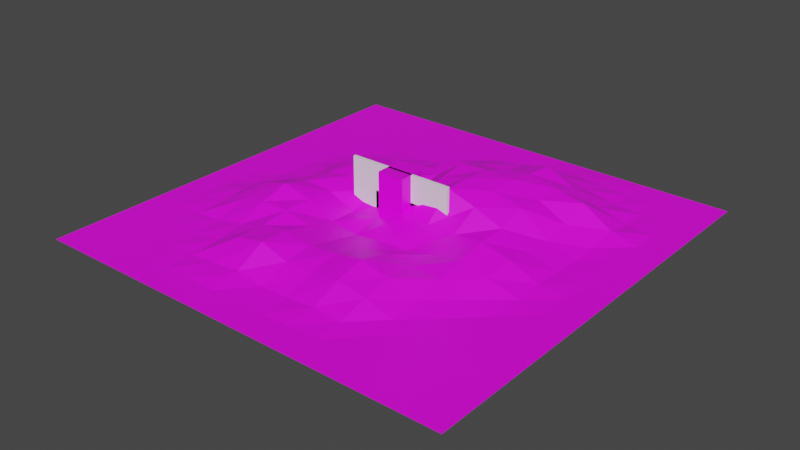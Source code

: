 # Source: architecture-rpg.blend  (saved by Blender 2.82.7; exported with 4.5.12 LTS)
import bpy
from mathutils import Matrix  # noqa: F401  (used for matrix-valued properties, if any)

bpy.ops.wm.read_factory_settings(use_empty=True)
scene = bpy.context.scene
scene.name = 'Scene'

# ---- collections
col_collection = bpy.data.collections.new('Collection'); scene.collection.children.link(col_collection)

# ---- images (referenced by path relative to the original .blend; pixels are not part of the script)
import os
ASSET_DIR = os.environ.get("B2B_ASSET_DIR", "")  # directory of the original .blend (textures are referenced by path, not embedded)
HERE = os.path.dirname(os.path.abspath(__file__))  # packed textures are extracted next to this script under _unpacked/

def load_image(name, relpath, width, height, colorspace="sRGB"):
    """Load a texture the original file referenced (path relative to the .blend, or extracted next to this script)."""
    p = next((c for c in (os.path.join(HERE, relpath), os.path.join(ASSET_DIR, relpath)) if relpath and os.path.exists(c)), "")
    if p:
        img = bpy.data.images.load(p, check_existing=True)
        img.name = name
    else:  # same state as the original file: an image datablock whose file is absent (Cycles renders it pink)
        img = bpy.data.images.new(name, width, height)
        img.source = "FILE"
        img.filepath = "//" + (relpath or name)
    img.colorspace_settings.name = colorspace
    return img
img_untitled = load_image('Untitled', '', 1024, 1024, 'sRGB')

# ---- materials (node trees are filled in below, after node groups)
mat_reference = bpy.data.materials.new('reference')
mat_reference.use_transparent_shadow = False

# ---- material node trees
mat_reference.use_nodes = True; mat_reference.node_tree.nodes.clear()
_N = mat_reference.node_tree.nodes; _L = mat_reference.node_tree.links
n0 = _N.new('ShaderNodeOutputMaterial'); n0.name = 'Material Output'; n0.location = (300, 300)
n1 = _N.new('ShaderNodeBsdfPrincipled'); n1.name = 'Principled BSDF'; n1.location = (10, 300)
n1.distribution = 'GGX'
n1.subsurface_method = 'BURLEY'
n1.inputs[3].default_value = 1.45
n1.inputs[27].default_value = (0.0, 0.0, 0.0, 1.0)
n1.inputs[28].default_value = 1.0
n2 = _N.new('ShaderNodeTexImage'); n2.name = 'Image Texture'; n2.location = (-280, 280)
n2.image = img_untitled
_L.new(n1.outputs[0], n0.inputs[0])
_L.new(n2.outputs[0], n1.inputs[0])
n0.is_active_output = True

# ---- world
world_world = bpy.data.worlds.new('World'); scene.world = world_world
world_world.use_nodes = True; world_world.node_tree.nodes.clear()
_N = world_world.node_tree.nodes; _L = world_world.node_tree.links
n0 = _N.new('ShaderNodeOutputWorld'); n0.name = 'World Output'; n0.location = (300, 300)
n1 = _N.new('ShaderNodeBackground'); n1.name = 'Background'; n1.location = (10, 300)
n1.inputs[0].default_value = (0.05088, 0.05088, 0.05088, 1.0)
_L.new(n1.outputs[0], n0.inputs[0])
n0.is_active_output = True
world_world.color = (0.05088, 0.05088, 0.05088)
world_world.use_sun_shadow = False
world_world.sun_shadow_jitter_overblur = 0.0

# ---- meshes
me_wall_1x1 = bpy.data.meshes.new('wall-1x1')
me_wall_1x1.from_pydata([(-0.5, 0.05, -0.5), (-0.5, -0.05, -0.5), (-0.5, 0.05, 0.5), (-0.5, -0.05, 0.5), (0.5, 0.05, -0.5), (0.5, -0.05, -0.5), (0.5, 0.05, 0.5), (0.5, -0.05, 0.5)], [], [(0, 1, 3, 2), (2, 3, 7, 6), (6, 7, 5, 4), (4, 5, 1, 0), (2, 6, 4, 0), (7, 3, 1, 5)])
_uv = me_wall_1x1.uv_layers.new(name='UVMap')
_uv.uv.foreach_set('vector', [0.25, 0.0, 0.375, 0.0, 0.375, 1.0, 0.25, 1.0, 0.5, 8.941e-08, 0.625, 1.192e-07, 0.625, 1.0, 0.5, 1.0, 0.75, 1.0, 0.625, 1.0, 0.625, 0.0, 0.75, 5.96e-08, 0.5, 1.0, 0.375, 1.0, 0.375, 0.0, 0.5, 8.941e-08, 0.0001001, 9.99e-05, 0.9999, 9.996e-05, 0.9999, 0.9999, 9.999e-05, 0.9999, 0.9999, 0.9999, 9.999e-05, 0.9999, 0.0001002, 9.99e-05, 0.9999, 0.0001001])
me_wall_1x1.materials.append(mat_reference)
me_wall_1x1.use_remesh_fix_poles = True
me_wall_1x1.use_remesh_preserve_attributes = False
me_wall_1x1.use_mirror_vertex_groups = False
me_wall_1x1.update()
me_cube_002 = bpy.data.meshes.new('Cube.002')
me_cube_002.from_pydata([(-1.0, 0.05, -1.0), (-1.0, -0.05, -1.0), (-1.0, 0.05, 1.0), (-1.0, -0.05, 1.0), (1.0, 0.05, -1.0), (1.0, -0.05, -1.0), (1.0, 0.05, 1.0), (1.0, -0.05, 1.0)], [], [(0, 1, 3, 2), (2, 3, 7, 6), (6, 7, 5, 4), (4, 5, 1, 0), (2, 6, 4, 0), (7, 3, 1, 5)])
_uv = me_cube_002.uv_layers.new(name='UVMap')
_uv.uv.foreach_set('vector', [0.25, -0.5, 0.375, -0.5, 0.375, 1.5, 0.25, 1.5, 1.5, 0.5, 1.5, 0.625, -0.5, 0.625, -0.5, 0.5, 0.75, 1.5, 0.625, 1.5, 0.625, -0.5, 0.75, -0.5, -0.5, 0.5, -0.5, 0.375, 1.5, 0.375, 1.5, 0.5, 1.5, 1.5, -0.4998, 1.5, -0.4998, -0.4998, 1.5, -0.4998, 1.5, 1.5, -0.4998, 1.5, -0.4998, -0.4998, 1.5, -0.4998])
me_cube_002.materials.append(mat_reference)
me_cube_002.use_remesh_fix_poles = True
me_cube_002.use_remesh_preserve_attributes = False
me_cube_002.use_mirror_vertex_groups = False
me_cube_002.update()
me_cube_003 = bpy.data.meshes.new('Cube.003')
me_cube_003.from_pydata([(-2.0, 0.05, -2.0), (-2.0, -0.05, -2.0), (-2.0, 0.05, 2.0), (-2.0, -0.05, 2.0), (2.0, 0.05, -2.0), (2.0, -0.05, -2.0), (2.0, 0.05, 2.0), (2.0, -0.05, 2.0)], [], [(0, 1, 3, 2), (2, 3, 7, 6), (6, 7, 5, 4), (4, 5, 1, 0), (2, 6, 4, 0), (7, 3, 1, 5)])
_uv = me_cube_003.uv_layers.new(name='UVMap')
_uv.uv.foreach_set('vector', [2.5, 0.0, 2.5, 0.25, -1.5, 0.25, -1.5, 1.788e-07, 2.5, 0.5, 2.5, 0.75, -1.5, 0.75, -1.5, 0.5, 2.5, 0.75, 2.5, 1.0, -1.5, 1.0, -1.5, 0.75, -1.5, 0.5, -1.5, 0.25, 2.5, 0.25, 2.5, 0.5, 1.5, -0.4998, 1.5, 1.5, -0.4998, 1.5, -0.4998, -0.4998, -1.5, 2.5, -1.5, -1.5, 2.5, -1.5, 2.5, 2.5])
me_cube_003.use_remesh_fix_poles = True
me_cube_003.use_remesh_preserve_attributes = False
me_cube_003.use_mirror_vertex_groups = False
me_cube_003.update()
me_cube_004 = bpy.data.meshes.new('Cube.004')
me_cube_004.from_pydata([(-1.0, 0.05, -0.5), (-1.0, -0.05, -0.5), (-1.0, 0.05, 0.5), (-1.0, -0.05, 0.5), (1.0, 0.05, -0.5), (1.0, -0.05, -0.5), (1.0, 0.05, 0.5), (1.0, -0.05, 0.5)], [], [(0, 1, 3, 2), (2, 3, 7, 6), (6, 7, 5, 4), (4, 5, 1, 0), (2, 6, 4, 0), (7, 3, 1, 5)])
_uv = me_cube_004.uv_layers.new(name='UVMap')
_uv.uv.foreach_set('vector', [1.0, 0.0, 1.0, 0.25, 5.96e-08, 0.25, 5.96e-08, 1.788e-07, 1.5, 0.5, 1.5, 0.625, -0.5, 0.625, -0.5, 0.5, 1.0, 0.75, 1.0, 1.0, 0.0, 1.0, 5.96e-08, 0.75, 1.5, 0.375, 1.5, 0.5, -0.5, 0.5, -0.5, 0.375, 1.5, 0.9999, -0.4998, 0.9999, -0.4998, 9.996e-05, 1.5, 9.999e-05, 1.5, 0.9999, -0.4998, 0.9999, -0.4998, 9.993e-05, 1.5, 0.0001001])
me_cube_004.materials.append(mat_reference)
me_cube_004.use_remesh_fix_poles = True
me_cube_004.use_remesh_preserve_attributes = False
me_cube_004.use_mirror_vertex_groups = False
me_cube_004.update()
me_cube_005 = bpy.data.meshes.new('Cube.005')
me_cube_005.from_pydata([(-1.0, 1.863e-08, -0.5), (-1.0, -1.118e-08, 0.5), (1.0, 1.863e-08, -0.5), (1.0, -1.118e-08, 0.5)], [], [(3, 1, 0, 2)])
_uv = me_cube_005.uv_layers.new(name='UVMap')
_uv.uv.foreach_set('vector', [2.0, 0.9999, 0.0002, 0.9999, 0.0002003, 9.993e-05, 2.0, 0.0001001])
me_cube_005.materials.append(mat_reference)
me_cube_005.use_remesh_fix_poles = True
me_cube_005.use_remesh_preserve_attributes = False
me_cube_005.use_mirror_vertex_groups = False
me_cube_005.update()
me_corner_slope = bpy.data.meshes.new('corner-slope')
me_corner_slope.from_pydata([(0.0, -1.0, 2.98e-08), (0.0, 0.0, 2.98e-08), (0.0, 0.0, 1.0), (1.0, -1.0, 0.0), (1.0, 0.0, 2.98e-08)], [], [(0, 2, 1), (1, 2, 4), (1, 4, 3, 0), (2, 0, 3), (4, 2, 3)])
_uv = me_corner_slope.uv_layers.new(name='UVMap')
_uv.uv.foreach_set('vector', [0.9999, 9.998e-05, 0.9999, 0.9999, 0.5, 0.5, 0.5, 0.5, 0.9999, 0.9999, 9.998e-05, 0.9999, 0.0, 0.0, 1.0, 0.0, 1.0, 1.0, 0.0, 1.0, 1.0, 0.0, 1.0, 1.0, 0.0, 1.0, 0.0, 0.0, 1.0, 0.0, 0.0, 1.0])
me_corner_slope.materials.append(mat_reference)
me_corner_slope.use_remesh_preserve_volume = False
me_corner_slope.use_remesh_preserve_attributes = False
me_corner_slope.use_mirror_vertex_groups = False
me_corner_slope.update()
me_half_pyramid = bpy.data.meshes.new('half-pyramid')
me_half_pyramid.from_pydata([(0.0, -0.5, 0.0), (0.0, 0.0, 2.98e-08), (0.0, 0.0, 1.0), (1.0, 0.0, 0.0), (0.0, 0.5, 2.98e-08)], [], [(0, 2, 1), (1, 2, 4), (1, 4, 3, 0), (2, 0, 3), (4, 2, 3)])
_uv = me_half_pyramid.uv_layers.new(name='UVMap')
_uv.uv.foreach_set('vector', [0.9999, 9.998e-05, 0.9999, 0.9999, 0.5, 0.5, 0.5, 0.5, 0.9999, 0.9999, 9.998e-05, 0.9999, 0.0, 0.0, 1.0, 0.0, 1.0, 1.0, 0.0, 1.0, 1.0, 0.0, 1.0, 1.0, 0.0, 1.0, 0.0, 0.0, 1.0, 0.0, 0.0, 1.0])
me_half_pyramid.materials.append(mat_reference)
me_half_pyramid.use_remesh_preserve_volume = False
me_half_pyramid.use_remesh_preserve_attributes = False
me_half_pyramid.use_mirror_vertex_groups = False
me_half_pyramid.update()
me_slope = bpy.data.meshes.new('slope')
me_slope.from_pydata([(-0.625, -0.5, -0.5), (-0.625, 0.5, -0.5), (-0.625, 0.5, 0.5), (0.625, -0.5, -0.5), (0.625, 0.5, -0.5), (0.625, 0.5, 0.5)], [], [(0, 2, 1), (1, 2, 5, 4), (4, 5, 3), (1, 4, 3, 0), (5, 2, 0, 3)])
_uv = me_slope.uv_layers.new(name='UVMap')
_uv.uv.foreach_set('vector', [0.7071, 4.995e-05, 4.998e-05, 0.7071, 5.008e-05, 4.989e-05, 1.0, 5.96e-08, 1.0, 1.0, 1.788e-07, 1.0, 0.0, 8.941e-08, 1.0, 0.0002, 1.0, 0.7069, 0.2933, 0.0001999, 1.0, 1.0, 5.96e-08, 1.0, 0.0, 8.941e-08, 1.0, 0.0, 1.0, 1.0, 0.0, 1.0, 1.192e-07, 0.0, 1.0, 1.192e-07])
me_slope.materials.append(mat_reference)
me_slope.use_remesh_fix_poles = True
me_slope.use_remesh_preserve_attributes = False
me_slope.use_mirror_vertex_groups = False
me_slope.update()
me_graveyard = bpy.data.meshes.new('graveyard')
me_graveyard.from_pydata([(-8.0, -8.0, 0.0), (-6.933, -8.0, 0.0), (-5.867, -8.0, 0.0), (-4.8, -8.0, 0.0), (-3.733, -8.0, 0.0), (-2.667, -8.0, 0.0), (-1.6, -8.0, 0.0), (-0.5333, -8.0, 0.0), (0.5333, -8.0, 0.0), (1.6, -8.0, 0.0), (2.667, -8.0, 0.0), (3.733, -8.0, 0.0), (4.8, -8.0, 0.0), (5.867, -8.0, 0.0), (6.933, -8.0, 0.0), (8.0, -8.0, 0.0), (-8.0, -6.933, 0.0), (-6.933, -6.933, 0.0), (-5.867, -6.933, 0.0), (-4.8, -6.933, 0.0), (-3.733, -6.933, 0.0), (-2.667, -6.933, 0.0), (-1.6, -6.933, 0.0), (-0.5333, -6.933, 0.0), (0.5333, -6.933, 0.0), (1.6, -6.933, 0.0), (2.667, -6.933, 0.0), (3.733, -6.933, 0.0), (4.8, -6.933, 0.0), (5.867, -6.933, 0.0), (6.933, -6.933, 0.0), (8.0, -6.933, 0.0), (-8.0, -5.867, 0.0), (-6.933, -5.867, 0.0), (-5.867, -5.867, 0.0), (-4.8, -5.867, 0.0), (-3.733, -5.867, 0.008163), (-2.667, -5.867, 0.1191), (-1.6, -5.867, 0.1975), (-0.5333, -5.867, 0.05676), (0.5333, -5.867, 0.05988), (1.6, -5.867, 0.1323), (2.667, -5.867, 0.05988), (3.733, -5.867, 0.0), (4.8, -5.867, 0.0), (5.867, -5.867, 0.0), (6.933, -5.867, 0.0), (8.0, -5.867, 0.0), (-8.0, -4.8, 0.0), (-6.933, -4.8, 0.0), (-5.867, -4.8, 0.0), (-4.8, -4.8, 0.0), (-3.733, -4.8, 0.1074), (-2.667, -4.8, 0.5861), (-1.6, -4.8, 0.7753), (-0.5333, -4.8, 0.4456), (0.5333, -4.8, 0.4208), (1.6, -4.8, 0.5707), (2.667, -4.8, 0.3806), (3.733, -4.8, 0.05988), (4.8, -4.8, 0.0), (5.867, -4.8, 0.0), (6.933, -4.8, 0.0), (8.0, -4.8, 0.0), (-8.0, -3.733, 0.0), (-6.933, -3.733, 0.0), (-5.867, -3.733, 0.0), (-4.8, -3.733, 0.07277), (-3.733, -3.733, 0.2715), (-2.667, -3.733, 0.5915), (-1.6, -3.733, 0.7358), (-0.5333, -3.733, 0.5799), (0.5333, -3.733, 0.6532), (1.6, -3.733, 0.833), (2.667, -3.733, 0.5814), (3.733, -3.733, 0.2225), (4.8, -3.733, 0.01412), (5.867, -3.733, 0.0), (6.933, -3.733, 0.0), (8.0, -3.733, 0.0), (-8.0, -2.667, 0.0), (-6.933, -2.667, 0.0), (-5.867, -2.667, 0.07277), (-4.8, -2.667, 0.4626), (-3.733, -2.667, 0.7227), (-2.667, -2.667, 0.7292), (-1.6, -2.667, 0.5062), (-0.5333, -2.667, 0.3491), (0.5333, -2.667, 0.4208), (1.6, -2.667, 0.5707), (2.667, -2.667, 0.5192), (3.733, -2.667, 0.4534), (4.8, -2.667, 0.1496), (5.867, -2.667, 0.0), (6.933, -2.667, 0.0), (8.0, -2.667, 0.0), (-8.0, -1.6, 0.0), (-6.933, -1.6, 0.0), (-5.867, -1.6, 0.1608), (-4.8, -1.6, 0.6936), (-3.733, -1.6, 1.012), (-2.667, -1.6, 0.7227), (-1.6, -1.6, 0.2599), (-0.5333, -1.6, 0.097), (0.5333, -1.6, 0.2302), (1.6, -1.6, 0.2434), (2.667, -1.6, 0.4588), (3.733, -1.6, 0.6558), (4.8, -1.6, 0.4004), (5.867, -1.6, 0.06076), (6.933, -1.6, 0.0), (8.0, -1.6, 0.0), (-8.0, -0.5333, 0.0), (-6.933, -0.5333, 0.0), (-5.867, -0.5333, 0.07277), (-4.8, -0.5333, 0.4626), (-3.733, -0.5333, 0.7457), (-2.667, -0.5333, 0.6211), (-1.6, -0.5333, 0.1907), (-0.5333, -0.5333, 0.3083), (0.5333, -0.5333, 0.6467), (1.6, -0.5333, 0.7386), (2.667, -0.5333, 0.7405), (3.733, -0.5333, 0.8453), (4.8, -0.5333, 0.5792), (5.867, -0.5333, 0.1342), (6.933, -0.5333, 0.0), (8.0, -0.5333, 0.0), (-8.0, 0.5333, 0.0), (-6.933, 0.5333, 0.0), (-5.867, 0.5333, 0.0), (-4.8, 0.5333, 0.154), (-3.733, 0.5333, 0.6745), (-2.667, 0.5333, 0.8493), (-1.6, 0.5333, 0.6357), (-0.5333, 0.5333, 0.5539), (0.5333, 0.5333, 1.197), (1.6, 0.5333, 1.644), (2.667, 0.5333, 1.306), (3.733, 0.5333, 0.8847), (4.8, 0.5333, 0.4113), (5.867, 0.5333, 0.06076), (6.933, 0.5333, 0.0), (8.0, 0.5333, 0.0), (-8.0, 1.6, 0.0), (-6.933, 1.6, 0.0), (-5.867, 1.6, 0.0), (-4.8, 1.6, 0.1803), (-3.733, 1.6, 0.7779), (-2.667, 1.6, 1.135), (-1.6, 1.6, 0.8032), (-0.5333, 1.6, 0.5768), (0.5333, 1.6, 1.374), (1.6, 1.6, 1.654), (2.667, 1.6, 1.485), (3.733, 1.6, 1.189), (4.8, 1.6, 0.3455), (5.867, 1.6, 0.0), (6.933, 1.6, 0.0), (8.0, 1.6, 0.0), (-8.0, 2.667, 0.0), (-6.933, 2.667, 0.0), (-5.867, 2.667, 0.0), (-4.8, 2.667, 0.08161), (-3.733, 2.667, 0.5188), (-2.667, 2.667, 0.7779), (-1.6, 2.667, 0.5438), (-0.5333, 2.667, 0.7507), (0.5333, 2.667, 1.508), (1.6, 2.667, 1.568), (2.667, 2.667, 1.528), (3.733, 2.667, 1.089), (4.8, 2.667, 0.5421), (5.867, 2.667, 0.04177), (6.933, 2.667, 0.0), (8.0, 2.667, 0.0), (-8.0, 3.733, 0.0), (-6.933, 3.733, 0.0), (-5.867, 3.733, 0.0), (-4.8, 3.733, 0.0), (-3.733, 3.733, 0.08161), (-2.667, 3.733, 0.1803), (-1.6, 3.733, 0.3507), (-0.5333, 3.733, 0.9187), (0.5333, 3.733, 1.127), (1.6, 3.733, 1.115), (2.667, 3.733, 1.361), (3.733, 3.733, 1.117), (4.8, 3.733, 0.9077), (5.867, 3.733, 0.2445), (6.933, 3.733, 0.0), (8.0, 3.733, 0.0), (-8.0, 4.8, 0.0), (-6.933, 4.8, 0.0), (-5.867, 4.8, 0.0), (-4.8, 4.8, 0.0), (-3.733, 4.8, 0.0), (-2.667, 4.8, 0.0), (-1.6, 4.8, 0.04577), (-0.5333, 4.8, 0.5303), (0.5333, 4.8, 0.8911), (1.6, 4.8, 0.9998), (2.667, 4.8, 1.271), (3.733, 4.8, 0.7555), (4.8, 4.8, 0.3528), (5.867, 4.8, 0.04177), (6.933, 4.8, 0.0), (8.0, 4.8, 0.0), (-8.0, 5.867, 0.0), (-6.933, 5.867, 0.0), (-5.867, 5.867, 0.0), (-4.8, 5.867, 0.0), (-3.733, 5.867, 0.0), (-2.667, 5.867, 0.0), (-1.6, 5.867, 0.0), (-0.5333, 5.867, 0.04715), (0.5333, 5.867, 0.338), (1.6, 5.867, 0.3276), (2.667, 5.867, 0.5247), (3.733, 5.867, 0.2751), (4.8, 5.867, 0.05978), (5.867, 5.867, 0.0), (6.933, 5.867, 0.0), (8.0, 5.867, 0.0), (-8.0, 6.933, 0.0), (-6.933, 6.933, 0.0), (-5.867, 6.933, 0.0), (-4.8, 6.933, 0.0), (-3.733, 6.933, 0.0), (-2.667, 6.933, 0.0), (-1.6, 6.933, 0.0), (-0.5333, 6.933, 0.0), (0.5333, 6.933, 0.001528), (1.6, 6.933, 0.05978), (2.667, 6.933, 0.1004), (3.733, 6.933, 0.05978), (4.8, 6.933, 0.001528), (5.867, 6.933, 0.0), (6.933, 6.933, 0.0), (8.0, 6.933, 0.0), (-8.0, 8.0, 0.0), (-6.933, 8.0, 0.0), (-5.867, 8.0, 0.0), (-4.8, 8.0, 0.0), (-3.733, 8.0, 0.0), (-2.667, 8.0, 0.0), (-1.6, 8.0, 0.0), (-0.5333, 8.0, 0.0), (0.5333, 8.0, 0.0), (1.6, 8.0, 0.0), (2.667, 8.0, 0.0), (3.733, 8.0, 0.0), (4.8, 8.0, 0.0), (5.867, 8.0, 0.0), (6.933, 8.0, 0.0), (8.0, 8.0, 0.0)], [], [(0, 1, 17, 16), (1, 2, 18, 17), (2, 3, 19, 18), (3, 4, 20, 19), (4, 5, 21, 20), (5, 6, 22, 21), (6, 7, 23, 22), (7, 8, 24, 23), (8, 9, 25, 24), (9, 10, 26, 25), (10, 11, 27, 26), (11, 12, 28, 27), (12, 13, 29, 28), (13, 14, 30, 29), (14, 15, 31, 30), (16, 17, 33, 32), (17, 18, 34, 33), (18, 19, 35, 34), (19, 20, 36, 35), (20, 21, 37, 36), (21, 22, 38, 37), (22, 23, 39, 38), (23, 24, 40, 39), (24, 25, 41, 40), (25, 26, 42, 41), (26, 27, 43, 42), (27, 28, 44, 43), (28, 29, 45, 44), (29, 30, 46, 45), (30, 31, 47, 46), (32, 33, 49, 48), (33, 34, 50, 49), (34, 35, 51, 50), (35, 36, 52, 51), (36, 37, 53, 52), (37, 38, 54, 53), (38, 39, 55, 54), (39, 40, 56, 55), (40, 41, 57, 56), (41, 42, 58, 57), (42, 43, 59, 58), (43, 44, 60, 59), (44, 45, 61, 60), (45, 46, 62, 61), (46, 47, 63, 62), (48, 49, 65, 64), (49, 50, 66, 65), (50, 51, 67, 66), (51, 52, 68, 67), (52, 53, 69, 68), (53, 54, 70, 69), (54, 55, 71, 70), (55, 56, 72, 71), (56, 57, 73, 72), (57, 58, 74, 73), (58, 59, 75, 74), (59, 60, 76, 75), (60, 61, 77, 76), (61, 62, 78, 77), (62, 63, 79, 78), (64, 65, 81, 80), (65, 66, 82, 81), (66, 67, 83, 82), (67, 68, 84, 83), (68, 69, 85, 84), (69, 70, 86, 85), (70, 71, 87, 86), (71, 72, 88, 87), (72, 73, 89, 88), (73, 74, 90, 89), (74, 75, 91, 90), (75, 76, 92, 91), (76, 77, 93, 92), (77, 78, 94, 93), (78, 79, 95, 94), (80, 81, 97, 96), (81, 82, 98, 97), (82, 83, 99, 98), (83, 84, 100, 99), (84, 85, 101, 100), (85, 86, 102, 101), (86, 87, 103, 102), (87, 88, 104, 103), (88, 89, 105, 104), (89, 90, 106, 105), (90, 91, 107, 106), (91, 92, 108, 107), (92, 93, 109, 108), (93, 94, 110, 109), (94, 95, 111, 110), (96, 97, 113, 112), (97, 98, 114, 113), (98, 99, 115, 114), (99, 100, 116, 115), (100, 101, 117, 116), (101, 102, 118, 117), (102, 103, 119, 118), (103, 104, 120, 119), (104, 105, 121, 120), (105, 106, 122, 121), (106, 107, 123, 122), (107, 108, 124, 123), (108, 109, 125, 124), (109, 110, 126, 125), (110, 111, 127, 126), (112, 113, 129, 128), (113, 114, 130, 129), (114, 115, 131, 130), (115, 116, 132, 131), (116, 117, 133, 132), (117, 118, 134, 133), (118, 119, 135, 134), (119, 120, 136, 135), (120, 121, 137, 136), (121, 122, 138, 137), (122, 123, 139, 138), (123, 124, 140, 139), (124, 125, 141, 140), (125, 126, 142, 141), (126, 127, 143, 142), (128, 129, 145, 144), (129, 130, 146, 145), (130, 131, 147, 146), (131, 132, 148, 147), (132, 133, 149, 148), (133, 134, 150, 149), (134, 135, 151, 150), (135, 136, 152, 151), (136, 137, 153, 152), (137, 138, 154, 153), (138, 139, 155, 154), (139, 140, 156, 155), (140, 141, 157, 156), (141, 142, 158, 157), (142, 143, 159, 158), (144, 145, 161, 160), (145, 146, 162, 161), (146, 147, 163, 162), (147, 148, 164, 163), (148, 149, 165, 164), (149, 150, 166, 165), (150, 151, 167, 166), (151, 152, 168, 167), (152, 153, 169, 168), (153, 154, 170, 169), (154, 155, 171, 170), (155, 156, 172, 171), (156, 157, 173, 172), (157, 158, 174, 173), (158, 159, 175, 174), (160, 161, 177, 176), (161, 162, 178, 177), (162, 163, 179, 178), (163, 164, 180, 179), (164, 165, 181, 180), (165, 166, 182, 181), (166, 167, 183, 182), (167, 168, 184, 183), (168, 169, 185, 184), (169, 170, 186, 185), (170, 171, 187, 186), (171, 172, 188, 187), (172, 173, 189, 188), (173, 174, 190, 189), (174, 175, 191, 190), (176, 177, 193, 192), (177, 178, 194, 193), (178, 179, 195, 194), (179, 180, 196, 195), (180, 181, 197, 196), (181, 182, 198, 197), (182, 183, 199, 198), (183, 184, 200, 199), (184, 185, 201, 200), (185, 186, 202, 201), (186, 187, 203, 202), (187, 188, 204, 203), (188, 189, 205, 204), (189, 190, 206, 205), (190, 191, 207, 206), (192, 193, 209, 208), (193, 194, 210, 209), (194, 195, 211, 210), (195, 196, 212, 211), (196, 197, 213, 212), (197, 198, 214, 213), (198, 199, 215, 214), (199, 200, 216, 215), (200, 201, 217, 216), (201, 202, 218, 217), (202, 203, 219, 218), (203, 204, 220, 219), (204, 205, 221, 220), (205, 206, 222, 221), (206, 207, 223, 222), (208, 209, 225, 224), (209, 210, 226, 225), (210, 211, 227, 226), (211, 212, 228, 227), (212, 213, 229, 228), (213, 214, 230, 229), (214, 215, 231, 230), (215, 216, 232, 231), (216, 217, 233, 232), (217, 218, 234, 233), (218, 219, 235, 234), (219, 220, 236, 235), (220, 221, 237, 236), (221, 222, 238, 237), (222, 223, 239, 238), (224, 225, 241, 240), (225, 226, 242, 241), (226, 227, 243, 242), (227, 228, 244, 243), (228, 229, 245, 244), (229, 230, 246, 245), (230, 231, 247, 246), (231, 232, 248, 247), (232, 233, 249, 248), (233, 234, 250, 249), (234, 235, 251, 250), (235, 236, 252, 251), (236, 237, 253, 252), (237, 238, 254, 253), (238, 239, 255, 254)])
_uv = me_graveyard.uv_layers.new(name='UVMap')
_uv.uv.foreach_set('vector', [8.498, -7.498, 8.498, -6.432, 7.432, -6.432, 7.432, -7.498, 8.498, -6.432, 8.498, -5.365, 7.432, -5.365, 7.432, -6.432, 8.498, -5.365, 8.498, -4.299, 7.432, -4.299, 7.432, -5.365, 8.498, -4.299, 8.498, -3.233, 7.432, -3.233, 7.432, -4.299, 8.498, -3.233, 8.498, -2.166, 7.432, -2.166, 7.432, -3.233, 8.498, -2.166, 8.498, -1.1, 7.432, -1.1, 7.432, -2.166, 8.498, -1.1, 8.498, -0.03323, 7.432, -0.03323, 7.432, -1.1, 8.498, -0.03323, 8.498, 1.033, 7.432, 1.033, 7.432, -0.03323, 8.498, 1.033, 8.498, 2.1, 7.432, 2.1, 7.432, 1.033, 8.498, 2.1, 8.498, 3.166, 7.432, 3.166, 7.432, 2.1, 8.498, 3.166, 8.498, 4.233, 7.432, 4.233, 7.432, 3.166, 8.498, 4.233, 8.498, 5.299, 7.432, 5.299, 7.432, 4.233, 8.498, 5.299, 8.498, 6.365, 7.432, 6.365, 7.432, 5.299, 8.498, 6.365, 8.498, 7.432, 7.432, 7.432, 7.432, 6.365, 8.498, 7.432, 8.498, 8.498, 7.432, 8.498, 7.432, 7.432, 7.432, -7.498, 7.432, -6.432, 6.365, -6.432, 6.365, -7.498, 7.432, -6.432, 7.432, -5.365, 6.365, -5.365, 6.365, -6.432, 7.432, -5.365, 7.432, -4.299, 6.365, -4.299, 6.365, -5.365, 7.432, -4.299, 7.432, -3.233, 6.365, -3.233, 6.365, -4.299, 7.432, -3.233, 7.432, -2.166, 6.365, -2.166, 6.365, -3.233, 7.432, -2.166, 7.432, -1.1, 6.365, -1.1, 6.365, -2.166, 7.432, -1.1, 7.432, -0.03323, 6.365, -0.03323, 6.365, -1.1, 7.432, -0.03323, 7.432, 1.033, 6.365, 1.033, 6.365, -0.03323, 7.432, 1.033, 7.432, 2.1, 6.365, 2.1, 6.365, 1.033, 7.432, 2.1, 7.432, 3.166, 6.365, 3.166, 6.365, 2.1, 7.432, 3.166, 7.432, 4.233, 6.365, 4.233, 6.365, 3.166, 7.432, 4.233, 7.432, 5.299, 6.365, 5.299, 6.365, 4.233, 7.432, 5.299, 7.432, 6.365, 6.365, 6.365, 6.365, 5.299, 7.432, 6.365, 7.432, 7.432, 6.365, 7.432, 6.365, 6.365, 7.432, 7.432, 7.432, 8.498, 6.365, 8.498, 6.365, 7.432, 6.365, -7.498, 6.365, -6.432, 5.299, -6.432, 5.299, -7.498, 6.365, -6.432, 6.365, -5.365, 5.299, -5.365, 5.299, -6.432, 6.365, -5.365, 6.365, -4.299, 5.299, -4.299, 5.299, -5.365, 6.365, -4.299, 6.365, -3.233, 5.299, -3.233, 5.299, -4.299, 6.365, -3.233, 6.365, -2.166, 5.299, -2.166, 5.299, -3.233, 6.365, -2.166, 6.365, -1.1, 5.299, -1.1, 5.299, -2.166, 6.365, -1.1, 6.365, -0.03323, 5.299, -0.03323, 5.299, -1.1, 6.365, -0.03323, 6.365, 1.033, 5.299, 1.033, 5.299, -0.03323, 6.365, 1.033, 6.365, 2.1, 5.299, 2.1, 5.299, 1.033, 6.365, 2.1, 6.365, 3.166, 5.299, 3.166, 5.299, 2.1, 6.365, 3.166, 6.365, 4.233, 5.299, 4.233, 5.299, 3.166, 6.365, 4.233, 6.365, 5.299, 5.299, 5.299, 5.299, 4.233, 6.365, 5.299, 6.365, 6.365, 5.299, 6.365, 5.299, 5.299, 6.365, 6.365, 6.365, 7.432, 5.299, 7.432, 5.299, 6.365, 6.365, 7.432, 6.365, 8.498, 5.299, 8.498, 5.299, 7.432, 5.299, -7.498, 5.299, -6.432, 4.233, -6.432, 4.233, -7.498, 5.299, -6.432, 5.299, -5.365, 4.233, -5.365, 4.233, -6.432, 5.299, -5.365, 5.299, -4.299, 4.233, -4.299, 4.233, -5.365, 5.299, -4.299, 5.299, -3.233, 4.233, -3.233, 4.233, -4.299, 5.299, -3.233, 5.299, -2.166, 4.233, -2.166, 4.233, -3.233, 5.299, -2.166, 5.299, -1.1, 4.233, -1.1, 4.233, -2.166, 5.299, -1.1, 5.299, -0.03323, 4.233, -0.03323, 4.233, -1.1, 5.299, -0.03323, 5.299, 1.033, 4.233, 1.033, 4.233, -0.03323, 5.299, 1.033, 5.299, 2.1, 4.233, 2.1, 4.233, 1.033, 5.299, 2.1, 5.299, 3.166, 4.233, 3.166, 4.233, 2.1, 5.299, 3.166, 5.299, 4.233, 4.233, 4.233, 4.233, 3.166, 5.299, 4.233, 5.299, 5.299, 4.233, 5.299, 4.233, 4.233, 5.299, 5.299, 5.299, 6.365, 4.233, 6.365, 4.233, 5.299, 5.299, 6.365, 5.299, 7.432, 4.233, 7.432, 4.233, 6.365, 5.299, 7.432, 5.299, 8.498, 4.233, 8.498, 4.233, 7.432, 4.233, -7.498, 4.233, -6.432, 3.166, -6.432, 3.166, -7.498, 4.233, -6.432, 4.233, -5.365, 3.166, -5.365, 3.166, -6.432, 4.233, -5.365, 4.233, -4.299, 3.166, -4.299, 3.166, -5.365, 4.233, -4.299, 4.233, -3.233, 3.166, -3.233, 3.166, -4.299, 4.233, -3.233, 4.233, -2.166, 3.166, -2.166, 3.166, -3.233, 4.233, -2.166, 4.233, -1.1, 3.166, -1.1, 3.166, -2.166, 4.233, -1.1, 4.233, -0.03323, 3.166, -0.03322, 3.166, -1.1, 4.233, -0.03323, 4.233, 1.033, 3.166, 1.033, 3.166, -0.03322, 4.233, 1.033, 4.233, 2.1, 3.166, 2.1, 3.166, 1.033, 4.233, 2.1, 4.233, 3.166, 3.166, 3.166, 3.166, 2.1, 4.233, 3.166, 4.233, 4.233, 3.166, 4.233, 3.166, 3.166, 4.233, 4.233, 4.233, 5.299, 3.166, 5.299, 3.166, 4.233, 4.233, 5.299, 4.233, 6.365, 3.166, 6.365, 3.166, 5.299, 4.233, 6.365, 4.233, 7.432, 3.166, 7.432, 3.166, 6.365, 4.233, 7.432, 4.233, 8.498, 3.166, 8.498, 3.166, 7.432, 3.166, -7.498, 3.166, -6.432, 2.1, -6.432, 2.1, -7.498, 3.166, -6.432, 3.166, -5.365, 2.1, -5.365, 2.1, -6.432, 3.166, -5.365, 3.166, -4.299, 2.1, -4.299, 2.1, -5.365, 3.166, -4.299, 3.166, -3.233, 2.1, -3.233, 2.1, -4.299, 3.166, -3.233, 3.166, -2.166, 2.1, -2.166, 2.1, -3.233, 3.166, -2.166, 3.166, -1.1, 2.1, -1.1, 2.1, -2.166, 3.166, -1.1, 3.166, -0.03322, 2.1, -0.03322, 2.1, -1.1, 3.166, -0.03322, 3.166, 1.033, 2.1, 1.033, 2.1, -0.03322, 3.166, 1.033, 3.166, 2.1, 2.1, 2.1, 2.1, 1.033, 3.166, 2.1, 3.166, 3.166, 2.1, 3.166, 2.1, 2.1, 3.166, 3.166, 3.166, 4.233, 2.1, 4.233, 2.1, 3.166, 3.166, 4.233, 3.166, 5.299, 2.1, 5.299, 2.1, 4.233, 3.166, 5.299, 3.166, 6.365, 2.1, 6.365, 2.1, 5.299, 3.166, 6.365, 3.166, 7.432, 2.1, 7.432, 2.1, 6.365, 3.166, 7.432, 3.166, 8.498, 2.1, 8.498, 2.1, 7.432, 2.1, -7.498, 2.1, -6.432, 1.033, -6.432, 1.033, -7.498, 2.1, -6.432, 2.1, -5.365, 1.033, -5.365, 1.033, -6.432, 2.1, -5.365, 2.1, -4.299, 1.033, -4.299, 1.033, -5.365, 2.1, -4.299, 2.1, -3.233, 1.033, -3.233, 1.033, -4.299, 2.1, -3.233, 2.1, -2.166, 1.033, -2.166, 1.033, -3.233, 2.1, -2.166, 2.1, -1.1, 1.033, -1.1, 1.033, -2.166, 2.1, -1.1, 2.1, -0.03322, 1.033, -0.03322, 1.033, -1.1, 2.1, -0.03322, 2.1, 1.033, 1.033, 1.033, 1.033, -0.03322, 2.1, 1.033, 2.1, 2.1, 1.033, 2.1, 1.033, 1.033, 2.1, 2.1, 2.1, 3.166, 1.033, 3.166, 1.033, 2.1, 2.1, 3.166, 2.1, 4.233, 1.033, 4.233, 1.033, 3.166, 2.1, 4.233, 2.1, 5.299, 1.033, 5.299, 1.033, 4.233, 2.1, 5.299, 2.1, 6.365, 1.033, 6.365, 1.033, 5.299, 2.1, 6.365, 2.1, 7.432, 1.033, 7.432, 1.033, 6.365, 2.1, 7.432, 2.1, 8.498, 1.033, 8.498, 1.033, 7.432, 1.033, -7.498, 1.033, -6.432, -0.03323, -6.432, -0.03323, -7.498, 1.033, -6.432, 1.033, -5.365, -0.03323, -5.365, -0.03323, -6.432, 1.033, -5.365, 1.033, -4.299, -0.03323, -4.299, -0.03323, -5.365, 1.033, -4.299, 1.033, -3.233, -0.03323, -3.233, -0.03323, -4.299, 1.033, -3.233, 1.033, -2.166, -0.03323, -2.166, -0.03323, -3.233, 1.033, -2.166, 1.033, -1.1, -0.03323, -1.1, -0.03323, -2.166, 1.033, -1.1, 1.033, -0.03322, -0.03323, -0.03322, -0.03323, -1.1, 1.033, -0.03322, 1.033, 1.033, -0.03323, 1.033, -0.03323, -0.03322, 1.033, 1.033, 1.033, 2.1, -0.03323, 2.1, -0.03323, 1.033, 1.033, 2.1, 1.033, 3.166, -0.03323, 3.166, -0.03323, 2.1, 1.033, 3.166, 1.033, 4.233, -0.03323, 4.233, -0.03323, 3.166, 1.033, 4.233, 1.033, 5.299, -0.03323, 5.299, -0.03323, 4.233, 1.033, 5.299, 1.033, 6.365, -0.03323, 6.365, -0.03323, 5.299, 1.033, 6.365, 1.033, 7.432, -0.03323, 7.432, -0.03323, 6.365, 1.033, 7.432, 1.033, 8.498, -0.03323, 8.498, -0.03323, 7.432, -0.03323, -7.498, -0.03323, -6.432, -1.1, -6.432, -1.1, -7.498, -0.03323, -6.432, -0.03323, -5.365, -1.1, -5.365, -1.1, -6.432, -0.03323, -5.365, -0.03323, -4.299, -1.1, -4.299, -1.1, -5.365, -0.03323, -4.299, -0.03323, -3.233, -1.1, -3.233, -1.1, -4.299, -0.03323, -3.233, -0.03323, -2.166, -1.1, -2.166, -1.1, -3.233, -0.03323, -2.166, -0.03323, -1.1, -1.1, -1.1, -1.1, -2.166, -0.03323, -1.1, -0.03323, -0.03322, -1.1, -0.03322, -1.1, -1.1, -0.03323, -0.03322, -0.03323, 1.033, -1.1, 1.033, -1.1, -0.03322, -0.03323, 1.033, -0.03323, 2.1, -1.1, 2.1, -1.1, 1.033, -0.03323, 2.1, -0.03323, 3.166, -1.1, 3.166, -1.1, 2.1, -0.03323, 3.166, -0.03323, 4.233, -1.1, 4.233, -1.1, 3.166, -0.03323, 4.233, -0.03323, 5.299, -1.1, 5.299, -1.1, 4.233, -0.03323, 5.299, -0.03323, 6.365, -1.1, 6.365, -1.1, 5.299, -0.03323, 6.365, -0.03323, 7.432, -1.1, 7.432, -1.1, 6.365, -0.03323, 7.432, -0.03323, 8.498, -1.1, 8.498, -1.1, 7.432, -1.1, -7.498, -1.1, -6.432, -2.166, -6.432, -2.166, -7.498, -1.1, -6.432, -1.1, -5.365, -2.166, -5.365, -2.166, -6.432, -1.1, -5.365, -1.1, -4.299, -2.166, -4.299, -2.166, -5.365, -1.1, -4.299, -1.1, -3.233, -2.166, -3.233, -2.166, -4.299, -1.1, -3.233, -1.1, -2.166, -2.166, -2.166, -2.166, -3.233, -1.1, -2.166, -1.1, -1.1, -2.166, -1.1, -2.166, -2.166, -1.1, -1.1, -1.1, -0.03322, -2.166, -0.03322, -2.166, -1.1, -1.1, -0.03322, -1.1, 1.033, -2.166, 1.033, -2.166, -0.03322, -1.1, 1.033, -1.1, 2.1, -2.166, 2.1, -2.166, 1.033, -1.1, 2.1, -1.1, 3.166, -2.166, 3.166, -2.166, 2.1, -1.1, 3.166, -1.1, 4.233, -2.166, 4.233, -2.166, 3.166, -1.1, 4.233, -1.1, 5.299, -2.166, 5.299, -2.166, 4.233, -1.1, 5.299, -1.1, 6.365, -2.166, 6.365, -2.166, 5.299, -1.1, 6.365, -1.1, 7.432, -2.166, 7.432, -2.166, 6.365, -1.1, 7.432, -1.1, 8.498, -2.166, 8.498, -2.166, 7.432, -2.166, -7.498, -2.166, -6.432, -3.233, -6.432, -3.233, -7.498, -2.166, -6.432, -2.166, -5.365, -3.233, -5.365, -3.233, -6.432, -2.166, -5.365, -2.166, -4.299, -3.233, -4.299, -3.233, -5.365, -2.166, -4.299, -2.166, -3.233, -3.233, -3.233, -3.233, -4.299, -2.166, -3.233, -2.166, -2.166, -3.233, -2.166, -3.233, -3.233, -2.166, -2.166, -2.166, -1.1, -3.233, -1.1, -3.233, -2.166, -2.166, -1.1, -2.166, -0.03322, -3.233, -0.03322, -3.233, -1.1, -2.166, -0.03322, -2.166, 1.033, -3.233, 1.033, -3.233, -0.03322, -2.166, 1.033, -2.166, 2.1, -3.233, 2.1, -3.233, 1.033, -2.166, 2.1, -2.166, 3.166, -3.233, 3.166, -3.233, 2.1, -2.166, 3.166, -2.166, 4.233, -3.233, 4.233, -3.233, 3.166, -2.166, 4.233, -2.166, 5.299, -3.233, 5.299, -3.233, 4.233, -2.166, 5.299, -2.166, 6.365, -3.233, 6.365, -3.233, 5.299, -2.166, 6.365, -2.166, 7.432, -3.233, 7.432, -3.233, 6.365, -2.166, 7.432, -2.166, 8.498, -3.233, 8.498, -3.233, 7.432, -3.233, -7.498, -3.233, -6.432, -4.299, -6.432, -4.299, -7.498, -3.233, -6.432, -3.233, -5.365, -4.299, -5.365, -4.299, -6.432, -3.233, -5.365, -3.233, -4.299, -4.299, -4.299, -4.299, -5.365, -3.233, -4.299, -3.233, -3.233, -4.299, -3.233, -4.299, -4.299, -3.233, -3.233, -3.233, -2.166, -4.299, -2.166, -4.299, -3.233, -3.233, -2.166, -3.233, -1.1, -4.299, -1.1, -4.299, -2.166, -3.233, -1.1, -3.233, -0.03322, -4.299, -0.03323, -4.299, -1.1, -3.233, -0.03322, -3.233, 1.033, -4.299, 1.033, -4.299, -0.03323, -3.233, 1.033, -3.233, 2.1, -4.299, 2.1, -4.299, 1.033, -3.233, 2.1, -3.233, 3.166, -4.299, 3.166, -4.299, 2.1, -3.233, 3.166, -3.233, 4.233, -4.299, 4.233, -4.299, 3.166, -3.233, 4.233, -3.233, 5.299, -4.299, 5.299, -4.299, 4.233, -3.233, 5.299, -3.233, 6.365, -4.299, 6.365, -4.299, 5.299, -3.233, 6.365, -3.233, 7.432, -4.299, 7.432, -4.299, 6.365, -3.233, 7.432, -3.233, 8.498, -4.299, 8.498, -4.299, 7.432, -4.299, -7.498, -4.299, -6.432, -5.365, -6.432, -5.365, -7.498, -4.299, -6.432, -4.299, -5.365, -5.365, -5.365, -5.365, -6.432, -4.299, -5.365, -4.299, -4.299, -5.365, -4.299, -5.365, -5.365, -4.299, -4.299, -4.299, -3.233, -5.365, -3.233, -5.365, -4.299, -4.299, -3.233, -4.299, -2.166, -5.365, -2.166, -5.365, -3.233, -4.299, -2.166, -4.299, -1.1, -5.365, -1.1, -5.365, -2.166, -4.299, -1.1, -4.299, -0.03323, -5.365, -0.03323, -5.365, -1.1, -4.299, -0.03323, -4.299, 1.033, -5.365, 1.033, -5.365, -0.03323, -4.299, 1.033, -4.299, 2.1, -5.365, 2.1, -5.365, 1.033, -4.299, 2.1, -4.299, 3.166, -5.365, 3.166, -5.365, 2.1, -4.299, 3.166, -4.299, 4.233, -5.365, 4.233, -5.365, 3.166, -4.299, 4.233, -4.299, 5.299, -5.365, 5.299, -5.365, 4.233, -4.299, 5.299, -4.299, 6.365, -5.365, 6.365, -5.365, 5.299, -4.299, 6.365, -4.299, 7.432, -5.365, 7.432, -5.365, 6.365, -4.299, 7.432, -4.299, 8.498, -5.365, 8.498, -5.365, 7.432, -5.365, -7.498, -5.365, -6.432, -6.432, -6.432, -6.432, -7.498, -5.365, -6.432, -5.365, -5.365, -6.432, -5.365, -6.432, -6.432, -5.365, -5.365, -5.365, -4.299, -6.432, -4.299, -6.432, -5.365, -5.365, -4.299, -5.365, -3.233, -6.432, -3.233, -6.432, -4.299, -5.365, -3.233, -5.365, -2.166, -6.432, -2.166, -6.432, -3.233, -5.365, -2.166, -5.365, -1.1, -6.432, -1.1, -6.432, -2.166, -5.365, -1.1, -5.365, -0.03323, -6.432, -0.03323, -6.432, -1.1, -5.365, -0.03323, -5.365, 1.033, -6.432, 1.033, -6.432, -0.03323, -5.365, 1.033, -5.365, 2.1, -6.432, 2.1, -6.432, 1.033, -5.365, 2.1, -5.365, 3.166, -6.432, 3.166, -6.432, 2.1, -5.365, 3.166, -5.365, 4.233, -6.432, 4.233, -6.432, 3.166, -5.365, 4.233, -5.365, 5.299, -6.432, 5.299, -6.432, 4.233, -5.365, 5.299, -5.365, 6.365, -6.432, 6.365, -6.432, 5.299, -5.365, 6.365, -5.365, 7.432, -6.432, 7.432, -6.432, 6.365, -5.365, 7.432, -5.365, 8.498, -6.432, 8.498, -6.432, 7.432, -6.432, -7.498, -6.432, -6.432, -7.498, -6.432, -7.498, -7.498, -6.432, -6.432, -6.432, -5.365, -7.498, -5.365, -7.498, -6.432, -6.432, -5.365, -6.432, -4.299, -7.498, -4.299, -7.498, -5.365, -6.432, -4.299, -6.432, -3.233, -7.498, -3.233, -7.498, -4.299, -6.432, -3.233, -6.432, -2.166, -7.498, -2.166, -7.498, -3.233, -6.432, -2.166, -6.432, -1.1, -7.498, -1.1, -7.498, -2.166, -6.432, -1.1, -6.432, -0.03323, -7.498, -0.03323, -7.498, -1.1, -6.432, -0.03323, -6.432, 1.033, -7.498, 1.033, -7.498, -0.03323, -6.432, 1.033, -6.432, 2.1, -7.498, 2.1, -7.498, 1.033, -6.432, 2.1, -6.432, 3.166, -7.498, 3.166, -7.498, 2.1, -6.432, 3.166, -6.432, 4.233, -7.498, 4.233, -7.498, 3.166, -6.432, 4.233, -6.432, 5.299, -7.498, 5.299, -7.498, 4.233, -6.432, 5.299, -6.432, 6.365, -7.498, 6.365, -7.498, 5.299, -6.432, 6.365, -6.432, 7.432, -7.498, 7.432, -7.498, 6.365, -6.432, 7.432, -6.432, 8.498, -7.498, 8.498, -7.498, 7.432])
me_graveyard.materials.append(mat_reference)
me_graveyard.use_remesh_fix_poles = True
me_graveyard.use_remesh_preserve_attributes = False
me_graveyard.use_mirror_vertex_groups = False
me_graveyard.update()
me_wall_1x1_flat = bpy.data.meshes.new('wall-1x1-flat')
me_wall_1x1_flat.from_pydata([(-0.5, 1.863e-08, -0.5), (-0.5, -1.118e-08, 0.5), (0.5, 1.863e-08, -0.5), (0.5, -1.118e-08, 0.5)], [], [(3, 1, 0, 2)])
_uv = me_wall_1x1_flat.uv_layers.new(name='UVMap')
_uv.uv.foreach_set('vector', [0.9998, 0.9999, 0.0002, 0.9999, 0.0002003, 9.993e-05, 0.9998, 0.0001001])
me_wall_1x1_flat.materials.append(mat_reference)
me_wall_1x1_flat.use_remesh_fix_poles = True
me_wall_1x1_flat.use_remesh_preserve_attributes = False
me_wall_1x1_flat.use_mirror_vertex_groups = False
me_wall_1x1_flat.update()
me_postx4 = bpy.data.meshes.new('postx4')
me_postx4.from_pydata([(-0.5, -0.5, -2.0), (-0.5, -0.5, 2.0), (-0.5, 0.5, -2.0), (-0.5, 0.5, 2.0), (0.5, -0.5, -2.0), (0.5, -0.5, 2.0), (0.5, 0.5, -2.0), (0.5, 0.5, 2.0)], [], [(0, 1, 3, 2), (2, 3, 7, 6), (6, 7, 5, 4), (4, 5, 1, 0), (2, 6, 4, 0), (7, 3, 1, 5)])
_uv = me_postx4.uv_layers.new(name='UVMap')
_uv.uv.foreach_set('vector', [3.0, 0.002, 3.0, 4.002, 2.0, 4.002, 2.0, 0.002, 1.0, 0.002, 1.0, 4.002, -5.96e-07, 4.002, 2.384e-07, 0.002, -1.0, 4.002, -1.0, 0.002, 2.384e-07, 0.002, -5.96e-07, 4.002, 2.0, 0.002, 2.0, 4.002, 1.0, 4.002, 1.0, 0.002, 1.0, 1.0, 5.96e-08, 1.0, 0.0, 8.941e-08, 1.0, 0.0, 1.0, 0.0, 1.0, 1.0, 1.49e-07, 1.0, 0.0, 1.49e-07])
me_postx4.materials.append(mat_reference)
me_postx4.use_remesh_fix_poles = True
me_postx4.use_remesh_preserve_attributes = False
me_postx4.use_mirror_vertex_groups = False
me_postx4.update()

# ---- objects
ob_wall_1x1 = bpy.data.objects.new('wall-1x1', me_wall_1x1)
ob_wall_2x2 = bpy.data.objects.new('wall-2x2', me_cube_002)
ob_wall_4x4 = bpy.data.objects.new('wall-4x4', me_cube_003)
ob_wall_2x1 = bpy.data.objects.new('wall-2x1', me_cube_004)
ob_wall_2x1_flat = bpy.data.objects.new('wall-2x1-flat', me_cube_005)
ob_corner_slope = bpy.data.objects.new('corner-slope', me_corner_slope)
ob_half_pyramid = bpy.data.objects.new('half-pyramid', me_half_pyramid)
ob_slope = bpy.data.objects.new('slope', me_slope)
ob_graveyard = bpy.data.objects.new('graveyard', me_graveyard)
ob_wall_1x1_flat = bpy.data.objects.new('wall-1x1-flat', me_wall_1x1_flat)
ob_postx4 = bpy.data.objects.new('postx4', me_postx4)

# ---- transforms, parenting, visibility, modifiers, constraints
ob_wall_1x1.location = (0.0, 0.0, 0.0)
ob_wall_1x1.lineart.crease_threshold = 0.0
ob_wall_2x2.location = (0.0, 0.0, 0.0)
ob_wall_2x2.lineart.crease_threshold = 0.0
ob_wall_4x4.location = (0.0, 0.0, 0.0)
ob_wall_4x4.lineart.crease_threshold = 0.0
ob_wall_2x1.location = (0.0, 0.0, 0.0)
ob_wall_2x1.lineart.crease_threshold = 0.0
ob_wall_2x1_flat.location = (0.0, 0.0, 0.0)
ob_wall_2x1_flat.lineart.crease_threshold = 0.0
ob_corner_slope.location = (0.0, 0.0, 0.0)
ob_corner_slope.scale = (1.0, 1.0, 1.0)
ob_corner_slope.lineart.crease_threshold = 0.0
ob_half_pyramid.location = (0.0, 0.0, 0.0)
ob_half_pyramid.scale = (1.0, 1.0, 1.0)
ob_half_pyramid.lineart.crease_threshold = 0.0
ob_slope.location = (0.0, 0.0, 0.0)
ob_slope.lineart.crease_threshold = 0.0
ob_graveyard.location = (0.0, 0.0, 0.0)
ob_graveyard.lineart.crease_threshold = 0.0
ob_wall_1x1_flat.location = (0.0, 0.0, 0.0)
ob_wall_1x1_flat.lineart.crease_threshold = 0.0
ob_postx4.location = (0.0, 0.0, 0.0)
ob_postx4.lineart.crease_threshold = 0.0

# ---- collection membership
col_collection.objects.link(ob_wall_1x1)
col_collection.objects.link(ob_wall_2x2)
col_collection.objects.link(ob_wall_4x4)
col_collection.objects.link(ob_wall_2x1)
col_collection.objects.link(ob_wall_2x1_flat)
col_collection.objects.link(ob_corner_slope)
col_collection.objects.link(ob_half_pyramid)
col_collection.objects.link(ob_slope)
col_collection.objects.link(ob_graveyard)
col_collection.objects.link(ob_wall_1x1_flat)
col_collection.objects.link(ob_postx4)

# ---- scene / render settings (as saved in the file)
scene.frame_start = 1; scene.frame_end = 250; scene.frame_set(1)
scene.render.engine = 'BLENDER_EEVEE_NEXT'
scene.cycles.use_denoising = False
scene.cycles.samples = 128
scene.cycles.sampling_pattern = 'TABULATED_SOBOL'
scene.cycles.use_adaptive_sampling = False
scene.cycles.use_light_tree = False
scene.view_settings.view_transform = 'Filmic'
bpy.context.view_layer.update()

# ---- added for rendering (the .blend has no active camera and no usable light): camera, sun
cam_auto = bpy.data.cameras.new('AutoCamera')
cam_auto.lens = 50.0
cam_auto.sensor_width = 36.0
cam_auto.clip_end = 1000.0
ob_auto_camera = bpy.data.objects.new('AutoCamera', cam_auto)
scene.collection.objects.link(ob_auto_camera)
ob_auto_camera.location = (21.26, -25.5121, 17.008)
ob_auto_camera.rotation_euler = (1.09748, -7.21219e-08, 0.694738)
scene.camera = ob_auto_camera
light_auto_sun = bpy.data.lights.new('AutoSun', 'SUN')
light_auto_sun.energy = 3.0
light_auto_sun.angle = 0.0523599
ob_auto_sun = bpy.data.objects.new('AutoSun', light_auto_sun)
scene.collection.objects.link(ob_auto_sun)
ob_auto_sun.rotation_euler = (0.872665, 0.174533, 0.523599)
bpy.context.view_layer.update()
